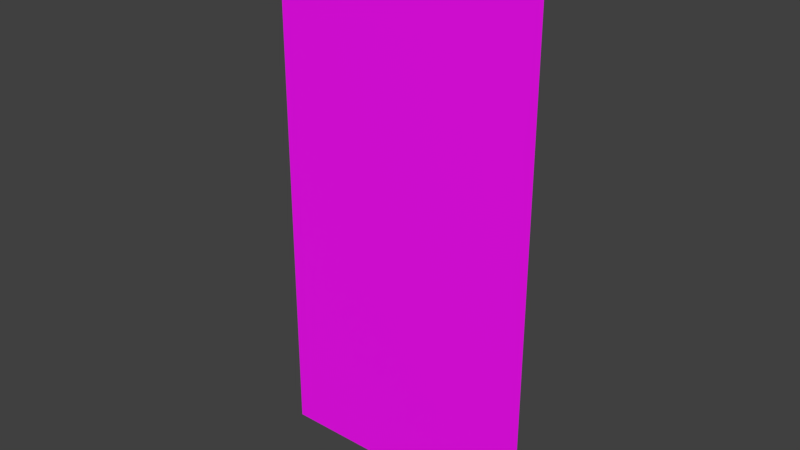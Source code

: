 # Source: well_keeper.blend  (saved by Blender 2.81.16; exported with 4.5.12 LTS)
import bpy
from mathutils import Matrix  # noqa: F401  (used for matrix-valued properties, if any)

bpy.ops.wm.read_factory_settings(use_empty=True)
scene = bpy.context.scene
scene.name = 'Scene'

# ---- collections
col_collection_1 = bpy.data.collections.new('Collection 1'); scene.collection.children.link(col_collection_1)

# ---- images (referenced by path relative to the original .blend; pixels are not part of the script)
import os
ASSET_DIR = os.environ.get("B2B_ASSET_DIR", "")  # directory of the original .blend (textures are referenced by path, not embedded)
HERE = os.path.dirname(os.path.abspath(__file__))  # packed textures are extracted next to this script under _unpacked/

def load_image(name, relpath, width, height, colorspace="sRGB"):
    """Load a texture the original file referenced (path relative to the .blend, or extracted next to this script)."""
    p = next((c for c in (os.path.join(HERE, relpath), os.path.join(ASSET_DIR, relpath)) if relpath and os.path.exists(c)), "")
    if p:
        img = bpy.data.images.load(p, check_existing=True)
        img.name = name
    else:  # same state as the original file: an image datablock whose file is absent (Cycles renders it pink)
        img = bpy.data.images.new(name, width, height)
        img.source = "FILE"
        img.filepath = "//" + (relpath or name)
    img.colorspace_settings.name = colorspace
    return img
img_c64_palette_png = load_image('c64_palette.png', 'c64_palette.png', 1024, 1024, 'sRGB')

# ---- materials (node trees are filled in below, after node groups)
mat_material_001 = bpy.data.materials.new('Material.001')
mat_material_001.use_transparent_shadow = False

# ---- material node trees
mat_material_001.use_nodes = True; mat_material_001.node_tree.nodes.clear()
_N = mat_material_001.node_tree.nodes; _L = mat_material_001.node_tree.links
n0 = _N.new('ShaderNodeOutputMaterial'); n0.name = 'Material Output'; n0.location = (300, 300)
n1 = _N.new('ShaderNodeBsdfPrincipled'); n1.name = 'Principled BSDF'; n1.location = (10, 300)
n1.distribution = 'GGX'
n1.subsurface_method = 'BURLEY'
n1.inputs[3].default_value = 1.45
n1.inputs[27].default_value = (0.0, 0.0, 0.0, 1.0)
n1.inputs[28].default_value = 1.0
n2 = _N.new('ShaderNodeTexImage'); n2.name = 'Image Texture'; n2.location = (-280, 270)
n2.image = img_c64_palette_png
_L.new(n1.outputs[0], n0.inputs[0])
_L.new(n2.outputs[0], n1.inputs[0])
n0.is_active_output = True

# ---- world
world_world = bpy.data.worlds.new('World'); scene.world = world_world
world_world.color = (0.05088, 0.05088, 0.05088)
world_world.use_sun_shadow = False
world_world.sun_shadow_jitter_overblur = 0.0
world_world.cycles.sampling_method = 'MANUAL'

# ---- meshes
me_plane_006 = bpy.data.meshes.new('Plane.006')
me_plane_006.from_pydata([(-0.2, 5.96e-08, 5.96e-08), (0.2, 5.96e-08, 5.96e-08), (-0.2, -5.96e-08, 0.8), (0.2, -5.96e-08, 0.8)], [], [(0, 1, 3, 2)])
_uv = me_plane_006.uv_layers.new(name='UVMap')
_uv.uv.foreach_set('vector', [0.6437, 0.836, 0.6437, 0.8683, 0.1837, 0.8683, 0.1837, 0.836])
me_plane_006.materials.append(mat_material_001)
me_plane_006.use_remesh_preserve_volume = False
me_plane_006.use_remesh_preserve_attributes = False
me_plane_006.use_mirror_vertex_groups = False
me_plane_006.update()

# ---- objects
ob_well_keeper = bpy.data.objects.new('well_keeper', me_plane_006)

# ---- transforms, parenting, visibility, modifiers, constraints
ob_well_keeper.location = (0.0, 0.0, 0.0)
ob_well_keeper.show_all_edges = True
ob_well_keeper.lineart.crease_threshold = 0.0

# ---- collection membership
col_collection_1.objects.link(ob_well_keeper)

# ---- scene / render settings (as saved in the file)
scene.frame_start = 1; scene.frame_end = 250; scene.frame_set(1)
scene.render.engine = 'BLENDER_EEVEE_NEXT'
scene.render.resolution_percentage = 50
scene.render.dither_intensity = 0.0
scene.cycles.use_denoising = False
scene.cycles.samples = 128
scene.cycles.sampling_pattern = 'TABULATED_SOBOL'
scene.cycles.light_sampling_threshold = 0.0
scene.cycles.use_adaptive_sampling = False
scene.cycles.use_light_tree = False
scene.cycles.blur_glossy = 0.0
scene.cycles.sample_clamp_indirect = 0.0
scene.view_settings.view_transform = 'Standard'
bpy.context.view_layer.update()

# ---- added for rendering (the .blend has no active camera and no usable light): camera, sun
cam_auto = bpy.data.cameras.new('AutoCamera')
cam_auto.lens = 50.0
cam_auto.sensor_width = 36.0
cam_auto.clip_end = 1000.0
ob_auto_camera = bpy.data.objects.new('AutoCamera', cam_auto)
scene.collection.objects.link(ob_auto_camera)
ob_auto_camera.location = (0.827546, -0.993055, 1.06204)
ob_auto_camera.rotation_euler = (1.09748, -7.21219e-08, 0.694738)
scene.camera = ob_auto_camera
light_auto_sun = bpy.data.lights.new('AutoSun', 'SUN')
light_auto_sun.energy = 3.0
light_auto_sun.angle = 0.0523599
ob_auto_sun = bpy.data.objects.new('AutoSun', light_auto_sun)
scene.collection.objects.link(ob_auto_sun)
ob_auto_sun.rotation_euler = (0.872665, 0.174533, 0.523599)
bpy.context.view_layer.update()
